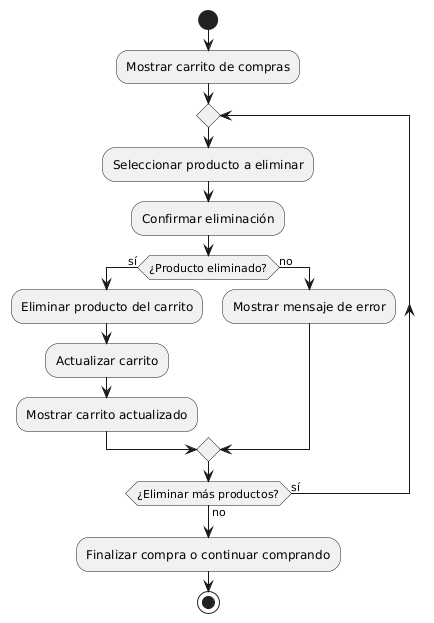

The diagram above was rendered by PlantUML. Its source (embedded in the PNG):
@startuml
start

:Mostrar carrito de compras;

repeat
  :Seleccionar producto a eliminar;
  :Confirmar eliminación;
  if (¿Producto eliminado?) then (sí)
    :Eliminar producto del carrito;
    :Actualizar carrito;
    :Mostrar carrito actualizado;
  else (no)
    :Mostrar mensaje de error;
  endif
repeat while (¿Eliminar más productos?) is (sí) not (no)

:Finalizar compra o continuar comprando;

stop
@enduml